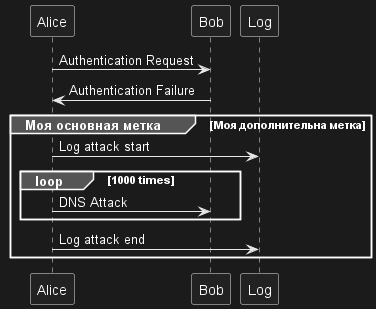

The diagram above was rendered by PlantUML. Its source (embedded in the PNG):
@startuml
Alice -> Bob: Authentication Request
Bob -> Alice: Authentication Failure
group Моя основная метка [Моя дополнительна метка]
    Alice -> Log : Log attack start
    loop 1000 times
        Alice -> Bob: DNS Attack
    end
    Alice -> Log : Log attack end
end
@enduml